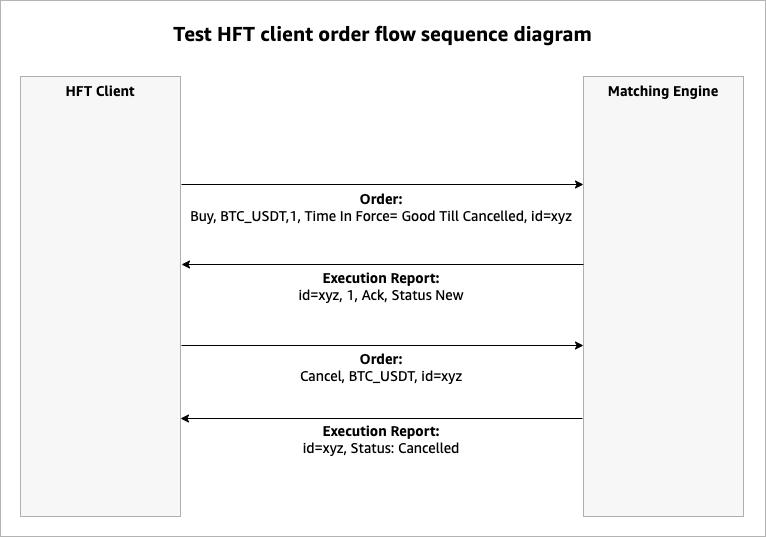

The diagram above was exported from draw.io. Its source (the exported page's mxGraphModel, read from the mxfile embedded in the PNG):
<mxGraphModel dx="1562" dy="1054" grid="0" gridSize="10" guides="1" tooltips="1" connect="1" arrows="1" fold="1" page="1" pageScale="1" pageWidth="1169" pageHeight="827" math="0" shadow="0">
  <root>
    <mxCell id="0" />
    <mxCell id="1" parent="0" />
    <mxCell id="2" value="&lt;b style=&quot;font-size: 14px;&quot;&gt;HFT Client&lt;/b&gt;" style="rounded=0;whiteSpace=wrap;html=1;horizontal=1;verticalAlign=top;fillColor=#E6E6E6;fontFamily=Amazon Ember;fontSize=14;gradientColor=none;opacity=30;" vertex="1" parent="1">
      <mxGeometry x="57" y="150" width="160" height="440" as="geometry" />
    </mxCell>
    <mxCell id="3" value="&lt;b style=&quot;font-size: 14px;&quot;&gt;Matching Engine&lt;/b&gt;" style="rounded=0;whiteSpace=wrap;html=1;horizontal=1;verticalAlign=top;fillColor=#E6E6E6;fontFamily=Amazon Ember;fontSize=14;opacity=30;" vertex="1" parent="1">
      <mxGeometry x="620" y="150" width="160" height="440" as="geometry" />
    </mxCell>
    <mxCell id="4" value="&lt;b&gt;Order:&lt;/b&gt;&lt;br&gt;Buy, BTC_USDT,1, Time In Force= Good Till Cancelled, id=xyz" style="text;html=1;strokeColor=none;fillColor=none;align=center;verticalAlign=middle;whiteSpace=wrap;rounded=0;fontFamily=Amazon Ember;fontSize=14;" vertex="1" parent="1">
      <mxGeometry x="223" y="266" width="390" height="30" as="geometry" />
    </mxCell>
    <mxCell id="5" value="&lt;b&gt;Execution Report:&lt;br&gt;&lt;/b&gt;id=xyz, 1, Ack, Status New" style="text;html=1;strokeColor=none;fillColor=none;align=center;verticalAlign=middle;whiteSpace=wrap;rounded=0;fontFamily=Amazon Ember;fontSize=14;" vertex="1" parent="1">
      <mxGeometry x="223" y="345" width="390" height="30" as="geometry" />
    </mxCell>
    <mxCell id="6" value="&lt;b&gt;Order:&lt;/b&gt;&lt;br&gt;Cancel, BTC_USDT, id=xyz" style="text;html=1;strokeColor=none;fillColor=none;align=center;verticalAlign=middle;whiteSpace=wrap;rounded=0;fontFamily=Amazon Ember;fontSize=14;" vertex="1" parent="1">
      <mxGeometry x="223" y="426" width="390" height="30" as="geometry" />
    </mxCell>
    <mxCell id="7" value="&lt;b&gt;Execution Report:&lt;/b&gt;&lt;br&gt;id=xyz, Status: Cancelled" style="text;html=1;strokeColor=none;fillColor=none;align=center;verticalAlign=middle;whiteSpace=wrap;rounded=0;fontFamily=Amazon Ember;fontSize=14;" vertex="1" parent="1">
      <mxGeometry x="223" y="498" width="390" height="30" as="geometry" />
    </mxCell>
    <mxCell id="8" value="" style="endArrow=classic;html=1;rounded=0;" edge="1" parent="1">
      <mxGeometry width="50" height="50" relative="1" as="geometry">
        <mxPoint x="218" y="258" as="sourcePoint" />
        <mxPoint x="620" y="258" as="targetPoint" />
      </mxGeometry>
    </mxCell>
    <mxCell id="9" value="" style="endArrow=classic;html=1;rounded=0;" edge="1" parent="1">
      <mxGeometry width="50" height="50" relative="1" as="geometry">
        <mxPoint x="620" y="338" as="sourcePoint" />
        <mxPoint x="218" y="338" as="targetPoint" />
      </mxGeometry>
    </mxCell>
    <mxCell id="10" value="" style="endArrow=classic;html=1;rounded=0;" edge="1" parent="1">
      <mxGeometry width="50" height="50" relative="1" as="geometry">
        <mxPoint x="218" y="419" as="sourcePoint" />
        <mxPoint x="620" y="419" as="targetPoint" />
      </mxGeometry>
    </mxCell>
    <mxCell id="11" value="" style="endArrow=classic;html=1;rounded=0;" edge="1" parent="1">
      <mxGeometry width="50" height="50" relative="1" as="geometry">
        <mxPoint x="619" y="492" as="sourcePoint" />
        <mxPoint x="217" y="492" as="targetPoint" />
      </mxGeometry>
    </mxCell>
    <mxCell id="12" value="" style="rounded=0;whiteSpace=wrap;html=1;fillColor=none;strokeColor=#B3B3B3;" vertex="1" parent="1">
      <mxGeometry x="37" y="74" width="765" height="536" as="geometry" />
    </mxCell>
    <mxCell id="13" value="&lt;font style=&quot;&quot; face=&quot;Amazon Ember&quot;&gt;&lt;span style=&quot;font-size: 20px;&quot;&gt;&lt;b&gt;Test HFT client order flow sequence diagram&lt;/b&gt;&lt;/span&gt;&lt;br&gt;&lt;/font&gt;" style="text;html=1;strokeColor=none;fillColor=none;align=center;verticalAlign=middle;whiteSpace=wrap;rounded=0;" vertex="1" parent="1">
      <mxGeometry x="153" y="86" width="533" height="42" as="geometry" />
    </mxCell>
  </root>
</mxGraphModel>